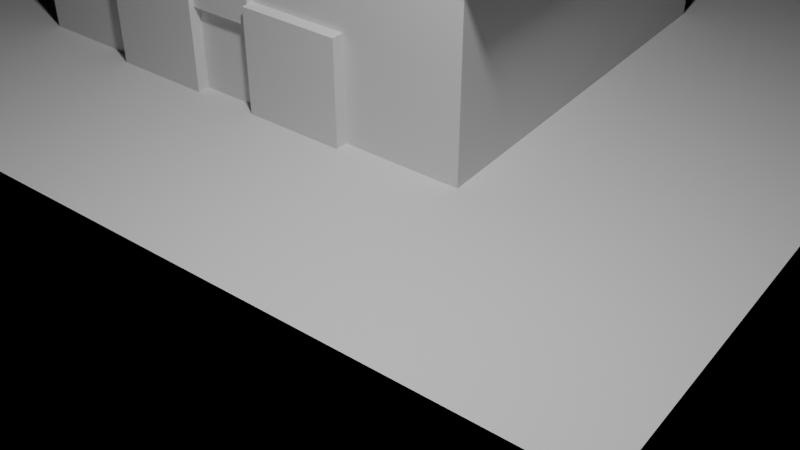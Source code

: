# Source: big_house.blend  (saved by Blender 4.5.90; exported with 4.5.12 LTS)
import bpy
from mathutils import Matrix  # noqa: F401  (used for matrix-valued properties, if any)

bpy.ops.wm.read_factory_settings(use_empty=True)
scene = bpy.context.scene
scene.name = 'Scene'

# ---- cameras
cam_camera = bpy.data.cameras.new('Camera')

# ---- lights
light_area = bpy.data.lights.new('Area', 'AREA')
light_area.energy = 1500.0
light_area.size = 1.0
light_area.size_y = 1.0

# ---- meshes
me_cube = bpy.data.meshes.new('Cube')
me_cube.from_pydata([(-1.0, -1.0, -1.0), (-1.0, -1.0, 1.0), (-1.0, 1.0, -1.0), (-1.0, 1.0, 1.0), (1.0, -1.0, -1.0), (1.0, -1.0, 1.0), (1.0, 1.0, -1.0), (1.0, 1.0, 1.0)], [], [(0, 1, 3, 2), (2, 3, 7, 6), (6, 7, 5, 4), (4, 5, 1, 0), (2, 6, 4, 0), (7, 3, 1, 5)])
_uv = me_cube.uv_layers.new(name='UVMap')
_uv.uv.foreach_set('vector', [0.375, 0.0, 0.625, 0.0, 0.625, 0.25, 0.375, 0.25, 0.375, 0.25, 0.625, 0.25, 0.625, 0.5, 0.375, 0.5, 0.375, 0.5, 0.625, 0.5, 0.625, 0.75, 0.375, 0.75, 0.375, 0.75, 0.625, 0.75, 0.625, 1.0, 0.375, 1.0, 0.125, 0.5, 0.375, 0.5, 0.375, 0.75, 0.125, 0.75, 0.625, 0.5, 0.875, 0.5, 0.875, 0.75, 0.625, 0.75])
me_cube.update()
me_cube_001 = bpy.data.meshes.new('Cube.001')
me_cube_001.from_pydata([(-1.0, -1.0, -1.0), (-1.0, -1.0, 1.0), (-1.0, 1.0, -1.0), (-1.0, 1.0, 1.0), (1.0, -1.0, -1.0), (1.0, -1.0, 1.0), (1.0, 1.0, -1.0), (1.0, 1.0, 1.0)], [], [(0, 1, 3, 2), (2, 3, 7, 6), (6, 7, 5, 4), (4, 5, 1, 0), (2, 6, 4, 0), (7, 3, 1, 5)])
_uv = me_cube_001.uv_layers.new(name='UVMap')
_uv.uv.foreach_set('vector', [0.375, 0.0, 0.625, 0.0, 0.625, 0.25, 0.375, 0.25, 0.375, 0.25, 0.625, 0.25, 0.625, 0.5, 0.375, 0.5, 0.375, 0.5, 0.625, 0.5, 0.625, 0.75, 0.375, 0.75, 0.375, 0.75, 0.625, 0.75, 0.625, 1.0, 0.375, 1.0, 0.125, 0.5, 0.375, 0.5, 0.375, 0.75, 0.125, 0.75, 0.625, 0.5, 0.875, 0.5, 0.875, 0.75, 0.625, 0.75])
me_cube_001.update()
me_cube_002 = bpy.data.meshes.new('Cube.002')
me_cube_002.from_pydata([(-1.0, -1.0, -1.0), (-1.0, -1.0, 1.0), (-1.0, 1.0, -1.0), (-1.0, 1.0, 1.0), (1.0, -1.0, -1.0), (1.0, -1.0, 1.0), (1.0, 1.0, -1.0), (1.0, 1.0, 1.0)], [], [(0, 1, 3, 2), (2, 3, 7, 6), (6, 7, 5, 4), (4, 5, 1, 0), (2, 6, 4, 0), (7, 3, 1, 5)])
_uv = me_cube_002.uv_layers.new(name='UVMap')
_uv.uv.foreach_set('vector', [0.375, 0.0, 0.625, 0.0, 0.625, 0.25, 0.375, 0.25, 0.375, 0.25, 0.625, 0.25, 0.625, 0.5, 0.375, 0.5, 0.375, 0.5, 0.625, 0.5, 0.625, 0.75, 0.375, 0.75, 0.375, 0.75, 0.625, 0.75, 0.625, 1.0, 0.375, 1.0, 0.125, 0.5, 0.375, 0.5, 0.375, 0.75, 0.125, 0.75, 0.625, 0.5, 0.875, 0.5, 0.875, 0.75, 0.625, 0.75])
me_cube_002.update()
me_cube_003 = bpy.data.meshes.new('Cube.003')
me_cube_003.from_pydata([(-1.0, -1.0, -1.0), (-1.0, -1.0, 1.0), (-1.0, 1.0, -1.0), (-1.0, 1.0, 1.0), (1.0, -1.0, -1.0), (1.0, -1.0, 1.0), (1.0, 1.0, -1.0), (1.0, 1.0, 1.0)], [], [(0, 1, 3, 2), (2, 3, 7, 6), (6, 7, 5, 4), (4, 5, 1, 0), (2, 6, 4, 0), (7, 3, 1, 5)])
_uv = me_cube_003.uv_layers.new(name='UVMap')
_uv.uv.foreach_set('vector', [0.375, 0.0, 0.625, 0.0, 0.625, 0.25, 0.375, 0.25, 0.375, 0.25, 0.625, 0.25, 0.625, 0.5, 0.375, 0.5, 0.375, 0.5, 0.625, 0.5, 0.625, 0.75, 0.375, 0.75, 0.375, 0.75, 0.625, 0.75, 0.625, 1.0, 0.375, 1.0, 0.125, 0.5, 0.375, 0.5, 0.375, 0.75, 0.125, 0.75, 0.625, 0.5, 0.875, 0.5, 0.875, 0.75, 0.625, 0.75])
me_cube_003.update()
me_cube_004 = bpy.data.meshes.new('Cube.004')
me_cube_004.from_pydata([(-1.0, -1.0, -1.0), (-1.0, -1.0, 1.0), (-1.0, 1.0, -1.0), (-1.0, 1.0, 1.0), (1.0, -1.0, -1.0), (1.0, -1.0, 1.0), (1.0, 1.0, -1.0), (1.0, 1.0, 1.0)], [], [(0, 1, 3, 2), (2, 3, 7, 6), (6, 7, 5, 4), (4, 5, 1, 0), (2, 6, 4, 0), (7, 3, 1, 5)])
_uv = me_cube_004.uv_layers.new(name='UVMap')
_uv.uv.foreach_set('vector', [0.375, 0.0, 0.625, 0.0, 0.625, 0.25, 0.375, 0.25, 0.375, 0.25, 0.625, 0.25, 0.625, 0.5, 0.375, 0.5, 0.375, 0.5, 0.625, 0.5, 0.625, 0.75, 0.375, 0.75, 0.375, 0.75, 0.625, 0.75, 0.625, 1.0, 0.375, 1.0, 0.125, 0.5, 0.375, 0.5, 0.375, 0.75, 0.125, 0.75, 0.625, 0.5, 0.875, 0.5, 0.875, 0.75, 0.625, 0.75])
me_cube_004.update()
me_cube_005 = bpy.data.meshes.new('Cube.005')
me_cube_005.from_pydata([(-1.0, -1.0, -1.0), (-1.0, -1.0, 1.0), (-1.0, 1.0, -1.0), (-1.0, 1.0, 1.0), (1.0, -1.0, -1.0), (1.0, -1.0, 1.0), (1.0, 1.0, -1.0), (1.0, 1.0, 1.0)], [], [(0, 1, 3, 2), (2, 3, 7, 6), (6, 7, 5, 4), (4, 5, 1, 0), (2, 6, 4, 0), (7, 3, 1, 5)])
_uv = me_cube_005.uv_layers.new(name='UVMap')
_uv.uv.foreach_set('vector', [0.375, 0.0, 0.625, 0.0, 0.625, 0.25, 0.375, 0.25, 0.375, 0.25, 0.625, 0.25, 0.625, 0.5, 0.375, 0.5, 0.375, 0.5, 0.625, 0.5, 0.625, 0.75, 0.375, 0.75, 0.375, 0.75, 0.625, 0.75, 0.625, 1.0, 0.375, 1.0, 0.125, 0.5, 0.375, 0.5, 0.375, 0.75, 0.125, 0.75, 0.625, 0.5, 0.875, 0.5, 0.875, 0.75, 0.625, 0.75])
me_cube_005.update()
me_cube_006 = bpy.data.meshes.new('Cube.006')
me_cube_006.from_pydata([(-1.0, -1.0, -1.0), (-1.0, -1.0, 1.0), (-1.0, 1.0, -1.0), (-1.0, 1.0, 1.0), (1.0, -1.0, -1.0), (1.0, -1.0, 1.0), (1.0, 1.0, -1.0), (1.0, 1.0, 1.0)], [], [(0, 1, 3, 2), (2, 3, 7, 6), (6, 7, 5, 4), (4, 5, 1, 0), (2, 6, 4, 0), (7, 3, 1, 5)])
_uv = me_cube_006.uv_layers.new(name='UVMap')
_uv.uv.foreach_set('vector', [0.375, 0.0, 0.625, 0.0, 0.625, 0.25, 0.375, 0.25, 0.375, 0.25, 0.625, 0.25, 0.625, 0.5, 0.375, 0.5, 0.375, 0.5, 0.625, 0.5, 0.625, 0.75, 0.375, 0.75, 0.375, 0.75, 0.625, 0.75, 0.625, 1.0, 0.375, 1.0, 0.125, 0.5, 0.375, 0.5, 0.375, 0.75, 0.125, 0.75, 0.625, 0.5, 0.875, 0.5, 0.875, 0.75, 0.625, 0.75])
me_cube_006.update()
me_plane = bpy.data.meshes.new('Plane')
me_plane.from_pydata([(-1.0, -1.0, 0.0), (1.0, -1.0, 0.0), (-1.0, 1.0, 0.0), (1.0, 1.0, 0.0)], [], [(0, 1, 3, 2)])
_uv = me_plane.uv_layers.new(name='UVMap')
_uv.uv.foreach_set('vector', [0.0, 0.0, 1.0, 0.0, 1.0, 1.0, 0.0, 1.0])
me_plane.update()

# ---- objects
ob_house_main = bpy.data.objects.new('House_Main', me_cube)
ob_roof = bpy.data.objects.new('Roof', me_cube_001)
ob_window_1 = bpy.data.objects.new('Window_1', me_cube_002)
ob_window_2 = bpy.data.objects.new('Window_2', me_cube_003)
ob_window_3 = bpy.data.objects.new('Window_3', me_cube_004)
ob_gate_1 = bpy.data.objects.new('Gate_1', me_cube_005)
ob_gate_2 = bpy.data.objects.new('Gate_2', me_cube_006)
ob_ground = bpy.data.objects.new('Ground', me_plane)
ob_camera = bpy.data.objects.new('Camera', cam_camera)
ob_key_light = bpy.data.objects.new('Key_Light', light_area)

# ---- transforms, parenting, visibility, modifiers, constraints
ob_house_main.location = (0.0, 0.0, 2.5)
ob_house_main.scale = (6.0, 5.0, 2.5)
ob_roof.location = (0.0, 0.0, 5.5)
ob_roof.scale = (6.5, 5.5, 0.5)
ob_window_1.location = (-3.01, -1.5, 3.0)
ob_window_1.scale = (0.8, 0.15, 1.0)
ob_window_2.location = (0.0, -5.01, 3.0)
ob_window_2.scale = (0.8, 0.15, 1.0)
ob_window_3.location = (3.01, -1.5, 3.0)
ob_window_3.scale = (0.8, 0.15, 1.0)
ob_gate_1.location = (-2.0, -5.1, 1.25)
ob_gate_1.scale = (1.2, 0.2, 1.25)
ob_gate_2.location = (2.0, -5.1, 1.25)
ob_gate_2.scale = (1.2, 0.2, 1.25)
ob_ground.location = (0.0, 0.0, 0.0)
ob_ground.scale = (12.0, 10.0, 1.0)
ob_camera.location = (16.0, -20.0, 12.0)
ob_camera.rotation_euler = (0.95, 0.0, 0.65)
ob_key_light.location = (8.0, -10.0, 14.0)

# ---- collection membership
scene.collection.objects.link(ob_house_main)
scene.collection.objects.link(ob_roof)
scene.collection.objects.link(ob_window_1)
scene.collection.objects.link(ob_window_2)
scene.collection.objects.link(ob_window_3)
scene.collection.objects.link(ob_gate_1)
scene.collection.objects.link(ob_gate_2)
scene.collection.objects.link(ob_ground)
scene.collection.objects.link(ob_camera)
scene.collection.objects.link(ob_key_light)

# ---- scene / render settings (as saved in the file)
scene.camera = ob_camera
scene.frame_start = 1; scene.frame_end = 250; scene.frame_set(1)
scene.render.engine = 'BLENDER_EEVEE_NEXT'
bpy.context.view_layer.update()
